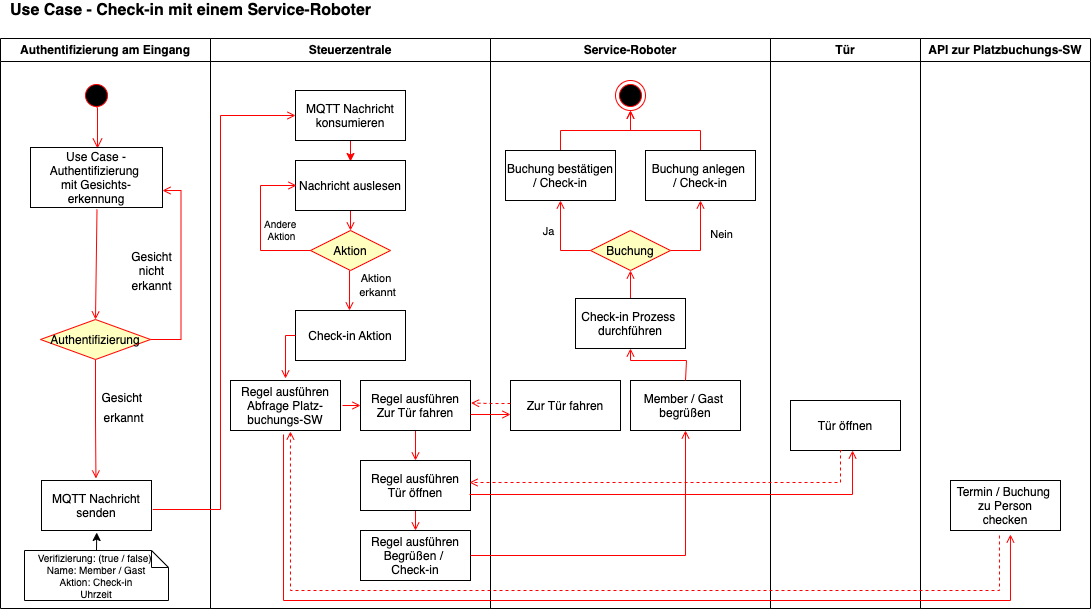

The diagram above was exported from draw.io. Its source (the exported page's mxGraphModel, read from the mxfile embedded in the PNG):
<mxGraphModel dx="1106" dy="835" grid="1" gridSize="10" guides="1" tooltips="1" connect="1" arrows="1" fold="1" page="1" pageScale="1" pageWidth="1169" pageHeight="826" background="none" math="0" shadow="0">
  <root>
    <mxCell id="0" />
    <mxCell id="1" parent="0" />
    <mxCell id="2" value="Authentifizierung am Eingang" style="swimlane;whiteSpace=wrap;fillColor=none;" parent="1" vertex="1">
      <mxGeometry x="50" y="138" width="210" height="570" as="geometry" />
    </mxCell>
    <mxCell id="5" value="" style="ellipse;shape=startState;fillColor=#000000;strokeColor=#ff0000;" parent="2" vertex="1">
      <mxGeometry x="81" y="42" width="30" height="30" as="geometry" />
    </mxCell>
    <mxCell id="6" value="" style="edgeStyle=elbowEdgeStyle;elbow=horizontal;verticalAlign=bottom;endArrow=open;endSize=8;strokeColor=#FF0000;endFill=1;rounded=0;entryX=0.508;entryY=0.017;entryDx=0;entryDy=0;entryPerimeter=0;" parent="2" target="7" edge="1">
      <mxGeometry x="81" y="39" as="geometry">
        <mxPoint x="96" y="109" as="targetPoint" />
        <mxPoint x="96" y="69" as="sourcePoint" />
      </mxGeometry>
    </mxCell>
    <mxCell id="7" value="Use Case - &#10;Authentifizierung &#10;mit Gesichts-&#10;erkennung" style="fillColor=none;" parent="2" vertex="1">
      <mxGeometry x="30" y="109" width="132" height="60" as="geometry" />
    </mxCell>
    <mxCell id="8" value="MQTT Nachricht &#10;senden" style="fillColor=none;" parent="2" vertex="1">
      <mxGeometry x="41" y="442" width="110" height="50" as="geometry" />
    </mxCell>
    <mxCell id="9" value="" style="endArrow=open;strokeColor=#FF0000;endFill=1;rounded=0;entryX=0.5;entryY=0;entryDx=0;entryDy=0;" parent="2" target="6CyiULdAC6wELWetTtoE-42" edge="1">
      <mxGeometry relative="1" as="geometry">
        <mxPoint x="96.5" y="171" as="sourcePoint" />
        <mxPoint x="96.5" y="221" as="targetPoint" />
      </mxGeometry>
    </mxCell>
    <mxCell id="6CyiULdAC6wELWetTtoE-43" style="edgeStyle=orthogonalEdgeStyle;rounded=0;orthogonalLoop=1;jettySize=auto;html=1;entryX=0.495;entryY=-0.04;entryDx=0;entryDy=0;entryPerimeter=0;fontSize=16;strokeColor=#FF0000;endArrow=open;endFill=0;" parent="2" source="6CyiULdAC6wELWetTtoE-42" target="8" edge="1">
      <mxGeometry relative="1" as="geometry" />
    </mxCell>
    <mxCell id="6CyiULdAC6wELWetTtoE-45" value="&lt;font style=&quot;font-size: 12px&quot;&gt;Gesicht &lt;br&gt;erkannt&lt;/font&gt;" style="edgeLabel;html=1;align=center;verticalAlign=middle;resizable=0;points=[];fontSize=16;labelBackgroundColor=none;" parent="6CyiULdAC6wELWetTtoE-43" vertex="1" connectable="0">
      <mxGeometry x="-0.2137" y="-1" relative="1" as="geometry">
        <mxPoint x="28" y="1" as="offset" />
      </mxGeometry>
    </mxCell>
    <mxCell id="6CyiULdAC6wELWetTtoE-49" value="Gesicht&lt;br&gt;nicht&lt;br&gt;erkannt" style="edgeStyle=orthogonalEdgeStyle;rounded=0;orthogonalLoop=1;jettySize=auto;html=1;fontSize=12;endArrow=open;endFill=0;strokeColor=#FF0000;entryX=1;entryY=0.717;entryDx=0;entryDy=0;entryPerimeter=0;exitX=1;exitY=0.5;exitDx=0;exitDy=0;labelBackgroundColor=none;" parent="2" source="6CyiULdAC6wELWetTtoE-42" target="7" edge="1">
      <mxGeometry x="0.0051" y="31" relative="1" as="geometry">
        <mxPoint x="180" y="121" as="targetPoint" />
        <Array as="points">
          <mxPoint x="180.5" y="301" />
          <mxPoint x="180.5" y="152" />
        </Array>
        <mxPoint x="1" y="1" as="offset" />
      </mxGeometry>
    </mxCell>
    <mxCell id="6CyiULdAC6wELWetTtoE-42" value="Authentifizierung" style="rhombus;fillColor=#ffffc0;strokeColor=#ff0000;" parent="2" vertex="1">
      <mxGeometry x="40" y="281" width="110" height="40" as="geometry" />
    </mxCell>
    <mxCell id="86Sk04t6dbXsuJDGqZrp-39" style="edgeStyle=orthogonalEdgeStyle;rounded=0;orthogonalLoop=1;jettySize=auto;html=1;exitX=0.5;exitY=0;exitDx=0;exitDy=0;exitPerimeter=0;entryX=0.502;entryY=1.04;entryDx=0;entryDy=0;entryPerimeter=0;" edge="1" parent="2" source="6CyiULdAC6wELWetTtoE-57" target="8">
      <mxGeometry relative="1" as="geometry" />
    </mxCell>
    <mxCell id="6CyiULdAC6wELWetTtoE-57" value="Verifizierung: (true / false) &#10;Name: Member / Gast&#10;Aktion: Check-in&#10;Uhrzeit" style="shape=note;whiteSpace=wrap;size=17;fontSize=10;fillColor=none;" parent="2" vertex="1">
      <mxGeometry x="24" y="512" width="144" height="50" as="geometry" />
    </mxCell>
    <mxCell id="3" value="Steuerzentrale" style="swimlane;whiteSpace=wrap;fillColor=none;" parent="1" vertex="1">
      <mxGeometry x="260" y="138" width="280" height="570" as="geometry" />
    </mxCell>
    <mxCell id="40p1e8zmLqZN1WiApVZE-44" style="edgeStyle=orthogonalEdgeStyle;rounded=0;orthogonalLoop=1;jettySize=auto;html=1;entryX=0.5;entryY=0;entryDx=0;entryDy=0;fontSize=10;endArrow=open;endFill=0;strokeColor=#FF0000;exitX=0.5;exitY=1;exitDx=0;exitDy=0;exitPerimeter=0;" parent="3" source="6CyiULdAC6wELWetTtoE-63" target="6CyiULdAC6wELWetTtoE-67" edge="1">
      <mxGeometry relative="1" as="geometry">
        <mxPoint x="150" y="107.5" as="sourcePoint" />
        <mxPoint x="150" y="158" as="targetPoint" />
      </mxGeometry>
    </mxCell>
    <mxCell id="86Sk04t6dbXsuJDGqZrp-43" style="edgeStyle=orthogonalEdgeStyle;rounded=0;orthogonalLoop=1;jettySize=auto;html=1;entryX=0.5;entryY=0.02;entryDx=0;entryDy=0;entryPerimeter=0;labelBackgroundColor=none;exitX=0.5;exitY=1;exitDx=0;exitDy=0;exitPerimeter=0;strokeColor=#FF0000;" edge="1" parent="3" source="33" target="6CyiULdAC6wELWetTtoE-63">
      <mxGeometry relative="1" as="geometry" />
    </mxCell>
    <mxCell id="33" value="MQTT Nachricht &#10;konsumieren" style="fillColor=none;" parent="3" vertex="1">
      <mxGeometry x="85" y="52" width="110" height="50" as="geometry" />
    </mxCell>
    <mxCell id="6CyiULdAC6wELWetTtoE-60" value="Check-in Aktion" style="fillColor=none;" parent="3" vertex="1">
      <mxGeometry x="85" y="272" width="110" height="50" as="geometry" />
    </mxCell>
    <mxCell id="6CyiULdAC6wELWetTtoE-63" value="Nachricht auslesen" style="fillColor=none;" parent="3" vertex="1">
      <mxGeometry x="85" y="122" width="110" height="50" as="geometry" />
    </mxCell>
    <mxCell id="6CyiULdAC6wELWetTtoE-67" value="Aktion" style="rhombus;fillColor=#ffffc0;strokeColor=#ff0000;" parent="3" vertex="1">
      <mxGeometry x="100" y="192" width="80" height="40" as="geometry" />
    </mxCell>
    <mxCell id="40p1e8zmLqZN1WiApVZE-56" style="edgeStyle=orthogonalEdgeStyle;rounded=0;orthogonalLoop=1;jettySize=auto;html=1;entryX=0.5;entryY=0;entryDx=0;entryDy=0;entryPerimeter=0;startArrow=none;startFill=0;endArrow=open;endFill=0;strokeColor=#FF0000;exitX=0.5;exitY=1;exitDx=0;exitDy=0;exitPerimeter=0;" parent="3" source="40p1e8zmLqZN1WiApVZE-40" target="40p1e8zmLqZN1WiApVZE-54" edge="1">
      <mxGeometry relative="1" as="geometry" />
    </mxCell>
    <mxCell id="40p1e8zmLqZN1WiApVZE-40" value="Regel ausführen &#10;Zur Tür fahren" style="fillColor=none;" parent="3" vertex="1">
      <mxGeometry x="150" y="342" width="110" height="50" as="geometry" />
    </mxCell>
    <mxCell id="40p1e8zmLqZN1WiApVZE-41" value="Regel ausführen &#10;Abfrage Platz-&#10;buchungs-SW" style="fillColor=none;" parent="3" vertex="1">
      <mxGeometry x="20" y="342" width="110" height="50" as="geometry" />
    </mxCell>
    <mxCell id="6CyiULdAC6wELWetTtoE-73" style="edgeStyle=orthogonalEdgeStyle;rounded=0;orthogonalLoop=1;jettySize=auto;html=1;fontSize=10;endArrow=open;endFill=0;strokeColor=#FF0000;entryX=0.009;entryY=0.5;entryDx=0;entryDy=0;entryPerimeter=0;exitX=0;exitY=0.5;exitDx=0;exitDy=0;" parent="3" source="6CyiULdAC6wELWetTtoE-67" target="6CyiULdAC6wELWetTtoE-63" edge="1">
      <mxGeometry relative="1" as="geometry">
        <mxPoint x="60" y="152" as="targetPoint" />
        <Array as="points">
          <mxPoint x="50" y="212" />
          <mxPoint x="50" y="147" />
        </Array>
      </mxGeometry>
    </mxCell>
    <mxCell id="6CyiULdAC6wELWetTtoE-74" value="Andere &lt;br&gt;Aktion" style="edgeLabel;html=1;align=center;verticalAlign=middle;resizable=0;points=[];fontSize=10;labelBackgroundColor=none;" parent="6CyiULdAC6wELWetTtoE-73" vertex="1" connectable="0">
      <mxGeometry x="-0.0375" relative="1" as="geometry">
        <mxPoint x="20" y="1" as="offset" />
      </mxGeometry>
    </mxCell>
    <mxCell id="40p1e8zmLqZN1WiApVZE-45" style="edgeStyle=orthogonalEdgeStyle;rounded=0;orthogonalLoop=1;jettySize=auto;html=1;entryX=0.5;entryY=0;entryDx=0;entryDy=0;entryPerimeter=0;fontSize=10;endArrow=open;endFill=0;strokeColor=#FF0000;exitX=0.5;exitY=1;exitDx=0;exitDy=0;" parent="3" edge="1">
      <mxGeometry relative="1" as="geometry">
        <mxPoint x="139" y="232" as="sourcePoint" />
        <mxPoint x="139" y="272" as="targetPoint" />
      </mxGeometry>
    </mxCell>
    <mxCell id="40p1e8zmLqZN1WiApVZE-51" value="Aktion &lt;br&gt;erkannt" style="edgeLabel;html=1;align=center;verticalAlign=middle;resizable=0;points=[];labelBackgroundColor=none;" parent="40p1e8zmLqZN1WiApVZE-45" vertex="1" connectable="0">
      <mxGeometry x="-0.0667" y="2" relative="1" as="geometry">
        <mxPoint x="25" y="-5" as="offset" />
      </mxGeometry>
    </mxCell>
    <mxCell id="40p1e8zmLqZN1WiApVZE-46" style="edgeStyle=orthogonalEdgeStyle;rounded=0;orthogonalLoop=1;jettySize=auto;html=1;fontSize=10;endArrow=open;endFill=0;strokeColor=#FF0000;exitX=1.018;exitY=0.5;exitDx=0;exitDy=0;exitPerimeter=0;entryX=0;entryY=0.5;entryDx=0;entryDy=0;entryPerimeter=0;" parent="3" source="40p1e8zmLqZN1WiApVZE-41" target="40p1e8zmLqZN1WiApVZE-40" edge="1">
      <mxGeometry relative="1" as="geometry">
        <mxPoint x="170" y="127.5" as="sourcePoint" />
        <mxPoint x="141" y="382" as="targetPoint" />
      </mxGeometry>
    </mxCell>
    <mxCell id="40p1e8zmLqZN1WiApVZE-49" style="edgeStyle=orthogonalEdgeStyle;rounded=0;orthogonalLoop=1;jettySize=auto;html=1;fontSize=10;endArrow=open;endFill=0;strokeColor=#FF0000;exitX=0;exitY=0.5;exitDx=0;exitDy=0;exitPerimeter=0;entryX=0.5;entryY=-0.04;entryDx=0;entryDy=0;entryPerimeter=0;" parent="3" source="6CyiULdAC6wELWetTtoE-60" target="40p1e8zmLqZN1WiApVZE-41" edge="1">
      <mxGeometry relative="1" as="geometry">
        <mxPoint x="150.99" y="354" as="sourcePoint" />
        <mxPoint x="215" y="391" as="targetPoint" />
        <Array as="points">
          <mxPoint x="75" y="297" />
        </Array>
      </mxGeometry>
    </mxCell>
    <mxCell id="40p1e8zmLqZN1WiApVZE-57" style="edgeStyle=orthogonalEdgeStyle;rounded=0;orthogonalLoop=1;jettySize=auto;html=1;entryX=0.5;entryY=0;entryDx=0;entryDy=0;entryPerimeter=0;startArrow=none;startFill=0;endArrow=open;endFill=0;strokeColor=#FF0000;exitX=0.5;exitY=1;exitDx=0;exitDy=0;exitPerimeter=0;" parent="3" source="40p1e8zmLqZN1WiApVZE-54" target="40p1e8zmLqZN1WiApVZE-55" edge="1">
      <mxGeometry relative="1" as="geometry" />
    </mxCell>
    <mxCell id="40p1e8zmLqZN1WiApVZE-54" value="Regel ausführen &#10;Tür öffnen" style="fillColor=none;" parent="3" vertex="1">
      <mxGeometry x="150" y="422" width="110" height="50" as="geometry" />
    </mxCell>
    <mxCell id="40p1e8zmLqZN1WiApVZE-55" value="Regel ausführen &#10;Begrüßen / &#10;Check-in" style="fillColor=none;" parent="3" vertex="1">
      <mxGeometry x="150" y="492" width="110" height="50" as="geometry" />
    </mxCell>
    <mxCell id="4" value="Service-Roboter" style="swimlane;whiteSpace=wrap;fillColor=none;" parent="1" vertex="1">
      <mxGeometry x="540" y="138" width="280" height="570" as="geometry" />
    </mxCell>
    <mxCell id="6CyiULdAC6wELWetTtoE-76" value="Zur Tür fahren" style="fillColor=none;" parent="4" vertex="1">
      <mxGeometry x="20" y="342" width="110" height="50" as="geometry" />
    </mxCell>
    <mxCell id="6CyiULdAC6wELWetTtoE-82" value="Member / Gast &#10;begrüßen" style="fillColor=none;" parent="4" vertex="1">
      <mxGeometry x="140" y="342" width="110" height="50" as="geometry" />
    </mxCell>
    <mxCell id="40p1e8zmLqZN1WiApVZE-69" style="edgeStyle=orthogonalEdgeStyle;rounded=0;orthogonalLoop=1;jettySize=auto;html=1;entryX=0.5;entryY=1;entryDx=0;entryDy=0;startArrow=none;startFill=0;endArrow=open;endFill=0;strokeColor=#FF0000;exitX=0.5;exitY=0;exitDx=0;exitDy=0;exitPerimeter=0;" parent="4" source="6CyiULdAC6wELWetTtoE-84" target="40p1e8zmLqZN1WiApVZE-66" edge="1">
      <mxGeometry relative="1" as="geometry" />
    </mxCell>
    <mxCell id="6CyiULdAC6wELWetTtoE-84" value="Check-in Prozess &#10;durchführen" style="fillColor=none;" parent="4" vertex="1">
      <mxGeometry x="85" y="260" width="110" height="50" as="geometry" />
    </mxCell>
    <mxCell id="6CyiULdAC6wELWetTtoE-86" style="edgeStyle=none;rounded=0;orthogonalLoop=1;jettySize=auto;html=1;fontSize=10;endArrow=open;endFill=0;strokeColor=#FF0000;entryX=0.5;entryY=1;entryDx=0;entryDy=0;entryPerimeter=0;exitX=0.5;exitY=0;exitDx=0;exitDy=0;exitPerimeter=0;" parent="4" source="6CyiULdAC6wELWetTtoE-82" target="6CyiULdAC6wELWetTtoE-84" edge="1">
      <mxGeometry relative="1" as="geometry">
        <mxPoint x="140" y="292" as="targetPoint" />
        <mxPoint x="140" y="392" as="sourcePoint" />
        <Array as="points">
          <mxPoint x="196" y="322" />
          <mxPoint x="140" y="322" />
        </Array>
      </mxGeometry>
    </mxCell>
    <mxCell id="38" value="" style="ellipse;shape=endState;fillColor=#000000;strokeColor=#ff0000" parent="4" vertex="1">
      <mxGeometry x="125" y="42" width="30" height="30" as="geometry" />
    </mxCell>
    <mxCell id="40p1e8zmLqZN1WiApVZE-63" style="edgeStyle=orthogonalEdgeStyle;rounded=0;orthogonalLoop=1;jettySize=auto;html=1;entryX=0.5;entryY=1;entryDx=0;entryDy=0;startArrow=none;startFill=0;endArrow=open;endFill=0;strokeColor=#FF0000;exitX=0.5;exitY=0;exitDx=0;exitDy=0;exitPerimeter=0;" parent="4" source="40p1e8zmLqZN1WiApVZE-38" target="38" edge="1">
      <mxGeometry relative="1" as="geometry" />
    </mxCell>
    <mxCell id="40p1e8zmLqZN1WiApVZE-38" value="Buchung bestätigen &#10;/ Check-in" style="fillColor=none;" parent="4" vertex="1">
      <mxGeometry x="15" y="112" width="110" height="50" as="geometry" />
    </mxCell>
    <mxCell id="40p1e8zmLqZN1WiApVZE-64" style="edgeStyle=orthogonalEdgeStyle;rounded=0;orthogonalLoop=1;jettySize=auto;html=1;startArrow=none;startFill=0;endArrow=open;endFill=0;strokeColor=#FF0000;exitX=0.5;exitY=0;exitDx=0;exitDy=0;exitPerimeter=0;" parent="4" source="40p1e8zmLqZN1WiApVZE-39" target="38" edge="1">
      <mxGeometry relative="1" as="geometry" />
    </mxCell>
    <mxCell id="40p1e8zmLqZN1WiApVZE-39" value="Buchung anlegen &#10;/ Check-in" style="fillColor=none;" parent="4" vertex="1">
      <mxGeometry x="155" y="112" width="110" height="50" as="geometry" />
    </mxCell>
    <mxCell id="40p1e8zmLqZN1WiApVZE-70" style="edgeStyle=orthogonalEdgeStyle;rounded=0;orthogonalLoop=1;jettySize=auto;html=1;entryX=0.5;entryY=1;entryDx=0;entryDy=0;entryPerimeter=0;startArrow=none;startFill=0;endArrow=open;endFill=0;strokeColor=#FF0000;exitX=0;exitY=0.5;exitDx=0;exitDy=0;" parent="4" source="40p1e8zmLqZN1WiApVZE-66" target="40p1e8zmLqZN1WiApVZE-38" edge="1">
      <mxGeometry relative="1" as="geometry" />
    </mxCell>
    <mxCell id="40p1e8zmLqZN1WiApVZE-71" value="Ja" style="edgeLabel;html=1;align=center;verticalAlign=middle;resizable=0;points=[];labelBackgroundColor=none;" parent="40p1e8zmLqZN1WiApVZE-70" vertex="1" connectable="0">
      <mxGeometry x="0.1026" relative="1" as="geometry">
        <mxPoint x="-13" y="-6" as="offset" />
      </mxGeometry>
    </mxCell>
    <mxCell id="40p1e8zmLqZN1WiApVZE-72" style="edgeStyle=orthogonalEdgeStyle;rounded=0;orthogonalLoop=1;jettySize=auto;html=1;entryX=0.5;entryY=1;entryDx=0;entryDy=0;entryPerimeter=0;startArrow=none;startFill=0;endArrow=open;endFill=0;strokeColor=#FF0000;exitX=1;exitY=0.5;exitDx=0;exitDy=0;" parent="4" source="40p1e8zmLqZN1WiApVZE-66" target="40p1e8zmLqZN1WiApVZE-39" edge="1">
      <mxGeometry relative="1" as="geometry" />
    </mxCell>
    <mxCell id="40p1e8zmLqZN1WiApVZE-73" value="Nein" style="edgeLabel;html=1;align=center;verticalAlign=middle;resizable=0;points=[];labelBackgroundColor=none;" parent="40p1e8zmLqZN1WiApVZE-72" vertex="1" connectable="0">
      <mxGeometry x="-0.15" y="-2" relative="1" as="geometry">
        <mxPoint x="18" y="-13" as="offset" />
      </mxGeometry>
    </mxCell>
    <mxCell id="40p1e8zmLqZN1WiApVZE-66" value="Buchung" style="rhombus;fillColor=#ffffc0;strokeColor=#ff0000;" parent="4" vertex="1">
      <mxGeometry x="100" y="192" width="80" height="40" as="geometry" />
    </mxCell>
    <mxCell id="6CyiULdAC6wELWetTtoE-41" value="&lt;b&gt;&lt;font style=&quot;font-size: 16px&quot;&gt;Use Case - Check-in mit einem Service-Roboter&lt;/font&gt;&lt;/b&gt;" style="text;html=1;align=center;verticalAlign=middle;resizable=0;points=[];autosize=1;strokeColor=none;fillColor=none;" parent="1" vertex="1">
      <mxGeometry x="50" y="100" width="380" height="20" as="geometry" />
    </mxCell>
    <mxCell id="6CyiULdAC6wELWetTtoE-51" value="Tür" style="swimlane;whiteSpace=wrap;fillColor=none;" parent="1" vertex="1">
      <mxGeometry x="820" y="138" width="150" height="570" as="geometry" />
    </mxCell>
    <mxCell id="6CyiULdAC6wELWetTtoE-52" value="Tür öffnen" style="fillColor=none;" parent="6CyiULdAC6wELWetTtoE-51" vertex="1">
      <mxGeometry x="20" y="362" width="110" height="50" as="geometry" />
    </mxCell>
    <mxCell id="6CyiULdAC6wELWetTtoE-59" style="edgeStyle=orthogonalEdgeStyle;rounded=0;orthogonalLoop=1;jettySize=auto;html=1;fontSize=10;endArrow=open;endFill=0;strokeColor=#FF0000;exitX=1.011;exitY=0.58;exitDx=0;exitDy=0;exitPerimeter=0;entryX=0;entryY=0.5;entryDx=0;entryDy=0;entryPerimeter=0;" parent="1" source="8" target="33" edge="1">
      <mxGeometry relative="1" as="geometry">
        <Array as="points">
          <mxPoint x="270" y="609" />
          <mxPoint x="270" y="215" />
        </Array>
        <mxPoint x="330" y="220" as="targetPoint" />
      </mxGeometry>
    </mxCell>
    <mxCell id="6CyiULdAC6wELWetTtoE-75" style="edgeStyle=orthogonalEdgeStyle;rounded=0;orthogonalLoop=1;jettySize=auto;html=1;fontSize=10;endArrow=open;endFill=0;strokeColor=#FF0000;exitX=1;exitY=0.68;exitDx=0;exitDy=0;exitPerimeter=0;entryX=0;entryY=0.68;entryDx=0;entryDy=0;entryPerimeter=0;" parent="1" source="40p1e8zmLqZN1WiApVZE-40" target="6CyiULdAC6wELWetTtoE-76" edge="1">
      <mxGeometry relative="1" as="geometry">
        <mxPoint x="685" y="540" as="targetPoint" />
        <mxPoint x="400" y="542" as="sourcePoint" />
        <Array as="points">
          <mxPoint x="540" y="514" />
          <mxPoint x="540" y="514" />
        </Array>
      </mxGeometry>
    </mxCell>
    <mxCell id="6CyiULdAC6wELWetTtoE-77" value="API zur Platzbuchungs-SW" style="swimlane;whiteSpace=wrap;fontStyle=1;fillColor=none;" parent="1" vertex="1">
      <mxGeometry x="970" y="138" width="170" height="570" as="geometry" />
    </mxCell>
    <mxCell id="6CyiULdAC6wELWetTtoE-80" value="Termin / Buchung &#10;zu Person&#10;checken" style="fillColor=none;" parent="6CyiULdAC6wELWetTtoE-77" vertex="1">
      <mxGeometry x="30" y="442" width="110" height="50" as="geometry" />
    </mxCell>
    <mxCell id="6CyiULdAC6wELWetTtoE-81" style="rounded=0;orthogonalLoop=1;jettySize=auto;html=1;fontSize=10;endArrow=open;endFill=0;strokeColor=#FF0000;exitX=0.482;exitY=1.08;exitDx=0;exitDy=0;exitPerimeter=0;entryX=0.545;entryY=1.08;entryDx=0;entryDy=0;entryPerimeter=0;" parent="1" source="40p1e8zmLqZN1WiApVZE-41" target="6CyiULdAC6wELWetTtoE-80" edge="1">
      <mxGeometry relative="1" as="geometry">
        <Array as="points">
          <mxPoint x="333" y="700" />
          <mxPoint x="1060" y="700" />
        </Array>
      </mxGeometry>
    </mxCell>
    <mxCell id="6CyiULdAC6wELWetTtoE-85" style="edgeStyle=none;rounded=0;orthogonalLoop=1;jettySize=auto;html=1;entryX=0.545;entryY=1.02;entryDx=0;entryDy=0;entryPerimeter=0;fontSize=10;endArrow=open;endFill=0;strokeColor=#FF0000;dashed=1;exitX=0.445;exitY=1.1;exitDx=0;exitDy=0;exitPerimeter=0;" parent="1" source="6CyiULdAC6wELWetTtoE-80" target="40p1e8zmLqZN1WiApVZE-41" edge="1">
      <mxGeometry relative="1" as="geometry">
        <mxPoint x="1180" y="394" as="sourcePoint" />
        <Array as="points">
          <mxPoint x="1049" y="690" />
          <mxPoint x="340" y="690" />
        </Array>
      </mxGeometry>
    </mxCell>
    <mxCell id="40p1e8zmLqZN1WiApVZE-53" style="edgeStyle=orthogonalEdgeStyle;rounded=0;orthogonalLoop=1;jettySize=auto;html=1;dashed=1;startArrow=none;startFill=0;endArrow=open;endFill=0;strokeColor=#FF0000;exitX=0;exitY=0.46;exitDx=0;exitDy=0;exitPerimeter=0;entryX=1.005;entryY=0.45;entryDx=0;entryDy=0;entryPerimeter=0;" parent="1" source="6CyiULdAC6wELWetTtoE-76" target="40p1e8zmLqZN1WiApVZE-40" edge="1">
      <mxGeometry relative="1" as="geometry">
        <mxPoint x="580" y="542" as="sourcePoint" />
        <mxPoint x="530" y="502" as="targetPoint" />
        <Array as="points">
          <mxPoint x="540" y="503" />
        </Array>
      </mxGeometry>
    </mxCell>
    <mxCell id="40p1e8zmLqZN1WiApVZE-58" style="edgeStyle=orthogonalEdgeStyle;rounded=0;orthogonalLoop=1;jettySize=auto;html=1;startArrow=none;startFill=0;endArrow=open;endFill=0;strokeColor=#FF0000;entryX=0.564;entryY=1;entryDx=0;entryDy=0;entryPerimeter=0;exitX=0.991;exitY=0.68;exitDx=0;exitDy=0;exitPerimeter=0;" parent="1" source="40p1e8zmLqZN1WiApVZE-54" target="6CyiULdAC6wELWetTtoE-52" edge="1">
      <mxGeometry relative="1" as="geometry">
        <mxPoint x="970" y="585" as="targetPoint" />
      </mxGeometry>
    </mxCell>
    <mxCell id="40p1e8zmLqZN1WiApVZE-59" style="edgeStyle=orthogonalEdgeStyle;rounded=0;orthogonalLoop=1;jettySize=auto;html=1;entryX=0.991;entryY=0.44;entryDx=0;entryDy=0;entryPerimeter=0;startArrow=none;startFill=0;endArrow=open;endFill=0;strokeColor=#FF0000;exitX=0.464;exitY=1;exitDx=0;exitDy=0;exitPerimeter=0;dashed=1;" parent="1" source="6CyiULdAC6wELWetTtoE-52" target="40p1e8zmLqZN1WiApVZE-54" edge="1">
      <mxGeometry relative="1" as="geometry">
        <Array as="points">
          <mxPoint x="890" y="550" />
          <mxPoint x="890" y="582" />
        </Array>
      </mxGeometry>
    </mxCell>
    <mxCell id="40p1e8zmLqZN1WiApVZE-60" style="edgeStyle=orthogonalEdgeStyle;rounded=0;orthogonalLoop=1;jettySize=auto;html=1;entryX=0.5;entryY=1;entryDx=0;entryDy=0;entryPerimeter=0;startArrow=none;startFill=0;endArrow=open;endFill=0;strokeColor=#FF0000;exitX=1;exitY=0.5;exitDx=0;exitDy=0;exitPerimeter=0;" parent="1" source="40p1e8zmLqZN1WiApVZE-55" target="6CyiULdAC6wELWetTtoE-82" edge="1">
      <mxGeometry relative="1" as="geometry" />
    </mxCell>
  </root>
</mxGraphModel>